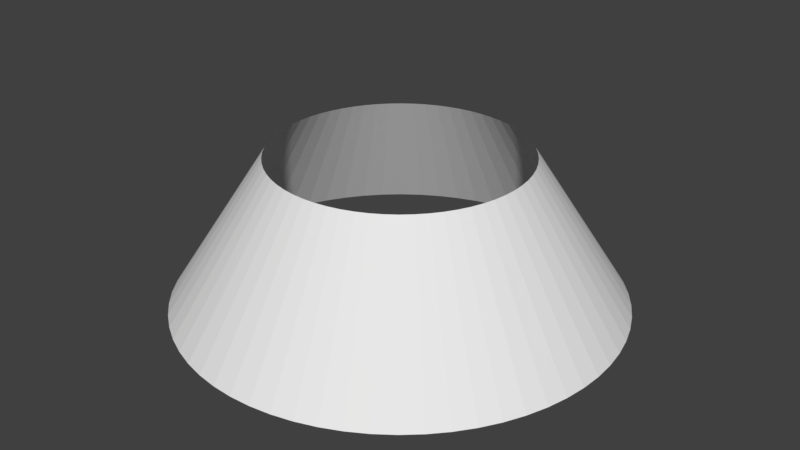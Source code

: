# Source: roofring3.blend  (saved by Blender 2.93.21; exported with 4.5.12 LTS)
import bpy
from mathutils import Matrix  # noqa: F401  (used for matrix-valued properties, if any)

bpy.ops.wm.read_factory_settings(use_empty=True)
scene = bpy.context.scene
scene.name = 'Scene'

# ---- collections
col_collection_1 = bpy.data.collections.new('Collection 1'); scene.collection.children.link(col_collection_1)

# ---- world
world_world = bpy.data.worlds.new('World'); scene.world = world_world
world_world.color = (0.05088, 0.05088, 0.05088)
world_world.use_sun_shadow = False
world_world.sun_shadow_jitter_overblur = 0.0
world_world.cycles.sampling_method = 'MANUAL'

# ---- meshes
me_cylinder = bpy.data.meshes.new('Cylinder')
me_cylinder.from_pydata([(4.234e-06, 7.384, -0.8298), (2.118e-06, 4.189, 4.089), (0.7237, 7.348, -0.8298), (0.4106, 4.168, 4.089), (1.44, 7.242, -0.8298), (0.8172, 4.108, 4.089), (2.143, 7.066, -0.8298), (1.216, 4.008, 4.089), (2.826, 6.822, -0.8298), (1.603, 3.87, 4.089), (3.481, 6.512, -0.8298), (1.975, 3.694, 4.089), (4.102, 6.139, -0.8298), (2.327, 3.483, 4.089), (4.684, 5.708, -0.8298), (2.657, 3.238, 4.089), (5.221, 5.221, -0.8298), (2.962, 2.962, 4.089), (5.708, 4.684, -0.8298), (3.238, 2.657, 4.089), (6.139, 4.102, -0.8298), (3.483, 2.327, 4.089), (6.512, 3.481, -0.8298), (3.694, 1.975, 4.089), (6.822, 2.826, -0.8298), (3.87, 1.603, 4.089), (7.066, 2.143, -0.8298), (4.008, 1.216, 4.089), (7.242, 1.44, -0.8298), (4.108, 0.8172, 4.089), (7.348, 0.7237, -0.8298), (4.168, 0.4106, 4.089), (7.384, 3.632e-07, -0.8298), (4.189, 1.385e-07, 4.089), (7.348, -0.7237, -0.8298), (4.168, -0.4106, 4.089), (7.242, -1.44, -0.8298), (4.108, -0.8172, 4.089), (7.066, -2.143, -0.8298), (4.008, -1.216, 4.089), (6.822, -2.826, -0.8298), (3.87, -1.603, 4.089), (6.512, -3.481, -0.8298), (3.694, -1.975, 4.089), (6.139, -4.102, -0.8298), (3.483, -2.327, 4.089), (5.708, -4.684, -0.8298), (3.238, -2.657, 4.089), (5.221, -5.221, -0.8298), (2.962, -2.962, 4.089), (4.684, -5.708, -0.8298), (2.657, -3.238, 4.089), (4.102, -6.139, -0.8298), (2.327, -3.483, 4.089), (3.481, -6.512, -0.8298), (1.975, -3.694, 4.089), (2.826, -6.821, -0.8298), (1.603, -3.87, 4.089), (2.143, -7.066, -0.8298), (1.216, -4.008, 4.089), (1.44, -7.242, -0.8298), (0.8172, -4.108, 4.089), (0.7237, -7.348, -0.8298), (0.4106, -4.168, 4.089), (-1.693e-06, -7.384, -0.8298), (-1.244e-06, -4.189, 4.089), (-0.7237, -7.348, -0.8298), (-0.4106, -4.168, 4.089), (-1.44, -7.242, -0.8298), (-0.8172, -4.108, 4.089), (-2.143, -7.066, -0.8298), (-1.216, -4.008, 4.089), (-2.826, -6.821, -0.8298), (-1.603, -3.87, 4.089), (-3.481, -6.512, -0.8298), (-1.975, -3.694, 4.089), (-4.102, -6.139, -0.8298), (-2.327, -3.483, 4.089), (-4.684, -5.708, -0.8298), (-2.657, -3.238, 4.089), (-5.221, -5.221, -0.8298), (-2.962, -2.962, 4.089), (-5.708, -4.684, -0.8298), (-3.238, -2.657, 4.089), (-6.139, -4.102, -0.8298), (-3.483, -2.327, 4.089), (-6.512, -3.481, -0.8298), (-3.694, -1.975, 4.089), (-6.821, -2.826, -0.8298), (-3.87, -1.603, 4.089), (-7.066, -2.143, -0.8298), (-4.008, -1.216, 4.089), (-7.242, -1.44, -0.8298), (-4.108, -0.8172, 4.089), (-7.348, -0.7237, -0.8298), (-4.168, -0.4106, 4.089), (-7.384, -1.867e-06, -0.8298), (-4.189, -1.126e-06, 4.089), (-7.348, 0.7237, -0.8298), (-4.168, 0.4106, 4.089), (-7.242, 1.44, -0.8298), (-4.108, 0.8172, 4.089), (-7.066, 2.143, -0.8298), (-4.008, 1.216, 4.089), (-6.821, 2.826, -0.8298), (-3.87, 1.603, 4.089), (-6.512, 3.481, -0.8298), (-3.694, 1.975, 4.089), (-6.139, 4.102, -0.8298), (-3.483, 2.327, 4.089), (-5.708, 4.684, -0.8298), (-3.238, 2.657, 4.089), (-5.221, 5.221, -0.8298), (-2.962, 2.962, 4.089), (-4.684, 5.708, -0.8298), (-2.657, 3.238, 4.089), (-4.102, 6.139, -0.8298), (-2.327, 3.483, 4.089), (-3.481, 6.512, -0.8298), (-1.975, 3.694, 4.089), (-2.826, 6.821, -0.8298), (-1.603, 3.87, 4.089), (-2.143, 7.066, -0.8298), (-1.216, 4.008, 4.089), (-1.44, 7.242, -0.8298), (-0.8172, 4.108, 4.089), (-0.7237, 7.348, -0.8298), (-0.4106, 4.168, 4.089)], [], [(0, 2, 3, 1), (2, 4, 5, 3), (4, 6, 7, 5), (6, 8, 9, 7), (8, 10, 11, 9), (10, 12, 13, 11), (12, 14, 15, 13), (14, 16, 17, 15), (16, 18, 19, 17), (18, 20, 21, 19), (20, 22, 23, 21), (22, 24, 25, 23), (24, 26, 27, 25), (26, 28, 29, 27), (28, 30, 31, 29), (30, 32, 33, 31), (32, 34, 35, 33), (34, 36, 37, 35), (36, 38, 39, 37), (38, 40, 41, 39), (40, 42, 43, 41), (42, 44, 45, 43), (44, 46, 47, 45), (46, 48, 49, 47), (48, 50, 51, 49), (50, 52, 53, 51), (52, 54, 55, 53), (54, 56, 57, 55), (56, 58, 59, 57), (58, 60, 61, 59), (60, 62, 63, 61), (62, 64, 65, 63), (64, 66, 67, 65), (66, 68, 69, 67), (68, 70, 71, 69), (70, 72, 73, 71), (72, 74, 75, 73), (74, 76, 77, 75), (76, 78, 79, 77), (78, 80, 81, 79), (80, 82, 83, 81), (82, 84, 85, 83), (84, 86, 87, 85), (86, 88, 89, 87), (88, 90, 91, 89), (90, 92, 93, 91), (92, 94, 95, 93), (94, 96, 97, 95), (96, 98, 99, 97), (98, 100, 101, 99), (100, 102, 103, 101), (102, 104, 105, 103), (104, 106, 107, 105), (106, 108, 109, 107), (108, 110, 111, 109), (110, 112, 113, 111), (112, 114, 115, 113), (114, 116, 117, 115), (116, 118, 119, 117), (118, 120, 121, 119), (120, 122, 123, 121), (122, 124, 125, 123), (124, 126, 127, 125), (126, 0, 1, 127)])
_uv = me_cylinder.uv_layers.new(name='UVMap')
_uv.uv.foreach_set('vector', [0.3125, 1.192e-07, 0.3281, 1.192e-07, 0.3281, 0.9992, 0.3125, 0.9992, 0.3281, 1.192e-07, 0.3437, 5.96e-08, 0.3437, 0.9992, 0.3281, 0.9992, 0.3437, 5.96e-08, 0.3593, 5.96e-08, 0.3593, 0.9992, 0.3437, 0.9992, 0.3593, 5.96e-08, 0.3749, 5.96e-08, 0.3749, 0.9992, 0.3593, 0.9992, 0.3749, 5.96e-08, 0.3906, 5.96e-08, 0.3906, 0.9992, 0.3749, 0.9992, 0.3906, 5.96e-08, 0.4062, 5.96e-08, 0.4062, 0.9992, 0.3906, 0.9992, 0.4062, 5.96e-08, 0.4218, 5.96e-08, 0.4218, 0.9992, 0.4062, 0.9992, 0.4218, 5.96e-08, 0.4374, 5.96e-08, 0.4374, 0.9992, 0.4218, 0.9992, 0.4374, 5.96e-08, 0.4531, 5.96e-08, 0.4531, 0.9992, 0.4374, 0.9992, 0.4531, 5.96e-08, 0.4687, 5.96e-08, 0.4687, 0.9992, 0.4531, 0.9992, 0.4687, 5.96e-08, 0.4843, 5.96e-08, 0.4843, 0.9992, 0.4687, 0.9992, 0.4843, 5.96e-08, 0.4999, 5.96e-08, 0.4999, 0.9992, 0.4843, 0.9992, 0.4999, 5.96e-08, 0.5155, 5.96e-08, 0.5155, 0.9992, 0.4999, 0.9992, 0.5155, 5.96e-08, 0.5312, 5.96e-08, 0.5312, 0.9992, 0.5155, 0.9992, 0.5312, 5.96e-08, 0.5468, 5.96e-08, 0.5468, 0.9992, 0.5312, 0.9992, 0.5468, 5.96e-08, 0.5624, 5.96e-08, 0.5624, 0.9992, 0.5468, 0.9992, 0.5624, 5.96e-08, 0.578, 5.96e-08, 0.578, 0.9992, 0.5624, 0.9992, 0.578, 5.96e-08, 0.5937, 5.96e-08, 0.5937, 0.9992, 0.578, 0.9992, 0.5937, 5.96e-08, 0.6093, 5.96e-08, 0.6093, 0.9992, 0.5937, 0.9992, 0.6093, 5.96e-08, 0.6249, 5.96e-08, 0.6249, 0.9992, 0.6093, 0.9992, 0.6249, 5.96e-08, 0.6405, 5.96e-08, 0.6405, 0.9992, 0.6249, 0.9992, 0.6405, 5.96e-08, 0.6561, 5.96e-08, 0.6561, 0.9992, 0.6405, 0.9992, 0.6561, 5.96e-08, 0.6718, 0.0, 0.6718, 0.9992, 0.6561, 0.9992, 0.6718, 0.0, 0.6874, 0.0, 0.6874, 0.9992, 0.6718, 0.9992, 0.6874, 0.0, 0.703, 0.0, 0.703, 0.9992, 0.6874, 0.9992, 0.703, 0.0, 0.7186, 0.0, 0.7186, 0.9992, 0.703, 0.9992, 0.7186, 0.0, 0.7343, 0.0, 0.7343, 0.9992, 0.7186, 0.9992, 0.7343, 0.0, 0.7499, 0.0, 0.7499, 0.9992, 0.7343, 0.9992, 0.7499, 0.0, 0.7655, 0.0, 0.7655, 0.9992, 0.7499, 0.9992, 0.7655, 0.0, 0.7811, 0.0, 0.7811, 0.9992, 0.7655, 0.9992, 0.7811, 0.0, 0.7967, 0.0, 0.7967, 0.9992, 0.7811, 0.9992, 0.7967, 0.0, 0.8124, 0.0, 0.8124, 0.9992, 0.7967, 0.9992, 0.8124, 0.0, 0.828, 0.0, 0.828, 0.9992, 0.8124, 0.9992, 0.828, 0.0, 0.8436, 0.0, 0.8436, 0.9992, 0.828, 0.9992, 0.8436, 0.0, 0.8592, 0.0, 0.8592, 0.9992, 0.8436, 0.9992, 0.8592, 0.0, 0.8749, 0.0, 0.8749, 0.9992, 0.8592, 0.9992, 0.8749, 0.0, 0.8905, 0.0, 0.8905, 0.9992, 0.8749, 0.9992, 0.8905, 0.0, 0.9061, 0.0, 0.9061, 0.9992, 0.8905, 0.9992, 0.9061, 0.0, 0.9217, 0.0, 0.9217, 0.9992, 0.9061, 0.9992, 0.9217, 0.0, 0.9374, 0.0, 0.9374, 0.9992, 0.9217, 0.9992, 0.9374, 0.0, 0.953, 0.0, 0.953, 0.9992, 0.9374, 0.9992, 0.953, 0.0, 0.9686, 0.0, 0.9686, 0.9992, 0.953, 0.9992, 0.9686, 0.0, 0.9842, 0.0, 0.9842, 0.9992, 0.9686, 0.9992, 0.9842, 0.0, 0.9998, 0.0, 0.9998, 0.9992, 0.9842, 0.9992, 0.0, 1.192e-07, 0.01562, 1.192e-07, 0.01562, 0.9992, 0.0, 0.9992, 0.01562, 1.192e-07, 0.03124, 1.192e-07, 0.03124, 0.9992, 0.01562, 0.9992, 0.03124, 1.192e-07, 0.04687, 1.192e-07, 0.04687, 0.9992, 0.03124, 0.9992, 0.04687, 1.192e-07, 0.06249, 1.192e-07, 0.06249, 0.9992, 0.04687, 0.9992, 0.06249, 1.192e-07, 0.07811, 1.192e-07, 0.07811, 0.9992, 0.06249, 0.9992, 0.07811, 1.192e-07, 0.09374, 1.192e-07, 0.09374, 0.9992, 0.07811, 0.9992, 0.09374, 1.192e-07, 0.1094, 1.192e-07, 0.1094, 0.9992, 0.09374, 0.9992, 0.1094, 1.192e-07, 0.125, 1.192e-07, 0.125, 0.9992, 0.1094, 0.9992, 0.125, 1.192e-07, 0.1406, 1.192e-07, 0.1406, 0.9992, 0.125, 0.9992, 0.1406, 1.192e-07, 0.1562, 1.192e-07, 0.1562, 0.9992, 0.1406, 0.9992, 0.1562, 1.192e-07, 0.1718, 1.192e-07, 0.1718, 0.9992, 0.1562, 0.9992, 0.1718, 1.192e-07, 0.1875, 1.192e-07, 0.1875, 0.9992, 0.1718, 0.9992, 0.1875, 1.192e-07, 0.2031, 1.192e-07, 0.2031, 0.9992, 0.1875, 0.9992, 0.2031, 1.192e-07, 0.2187, 1.192e-07, 0.2187, 0.9992, 0.2031, 0.9992, 0.2187, 1.192e-07, 0.2343, 1.192e-07, 0.2343, 0.9992, 0.2187, 0.9992, 0.2343, 1.192e-07, 0.25, 1.192e-07, 0.25, 0.9992, 0.2343, 0.9992, 0.25, 1.192e-07, 0.2656, 1.192e-07, 0.2656, 0.9992, 0.25, 0.9992, 0.2656, 1.192e-07, 0.2812, 1.192e-07, 0.2812, 0.9992, 0.2656, 0.9992, 0.2812, 1.192e-07, 0.2968, 1.192e-07, 0.2968, 0.9992, 0.2812, 0.9992, 0.2968, 1.192e-07, 0.3125, 1.192e-07, 0.3125, 0.9992, 0.2968, 0.9992])
me_cylinder.use_remesh_preserve_volume = False
me_cylinder.use_remesh_preserve_attributes = False
me_cylinder.use_mirror_vertex_groups = False
me_cylinder.update()

# ---- objects
ob_cylinder = bpy.data.objects.new('Cylinder', me_cylinder)

# ---- transforms, parenting, visibility, modifiers, constraints
ob_cylinder.location = (0.0, 0.0, 0.0)
ob_cylinder.lineart.crease_threshold = 0.0

# ---- collection membership
col_collection_1.objects.link(ob_cylinder)

# ---- scene / render settings (as saved in the file)
scene.frame_start = 1; scene.frame_end = 250; scene.frame_set(1)
scene.render.engine = 'BLENDER_EEVEE_NEXT'
scene.render.resolution_percentage = 50
scene.render.dither_intensity = 0.0
scene.cycles.use_denoising = False
scene.cycles.samples = 128
scene.cycles.sampling_pattern = 'TABULATED_SOBOL'
scene.cycles.use_adaptive_sampling = False
scene.cycles.use_light_tree = False
scene.cycles.blur_glossy = 0.0
scene.cycles.sample_clamp_indirect = 0.0
scene.view_settings.view_transform = 'Standard'
bpy.context.view_layer.update()

# ---- added for rendering (the .blend has no active camera and no usable light): camera, sun
cam_auto = bpy.data.cameras.new('AutoCamera')
cam_auto.lens = 50.0
cam_auto.sensor_width = 36.0
cam_auto.clip_end = 1000.0
ob_auto_camera = bpy.data.objects.new('AutoCamera', cam_auto)
scene.collection.objects.link(ob_auto_camera)
ob_auto_camera.location = (19.8508, -23.821, 17.5101)
ob_auto_camera.rotation_euler = (1.09748, -7.21219e-08, 0.694738)
scene.camera = ob_auto_camera
light_auto_sun = bpy.data.lights.new('AutoSun', 'SUN')
light_auto_sun.energy = 3.0
light_auto_sun.angle = 0.0523599
ob_auto_sun = bpy.data.objects.new('AutoSun', light_auto_sun)
scene.collection.objects.link(ob_auto_sun)
ob_auto_sun.rotation_euler = (0.872665, 0.174533, 0.523599)
bpy.context.view_layer.update()
